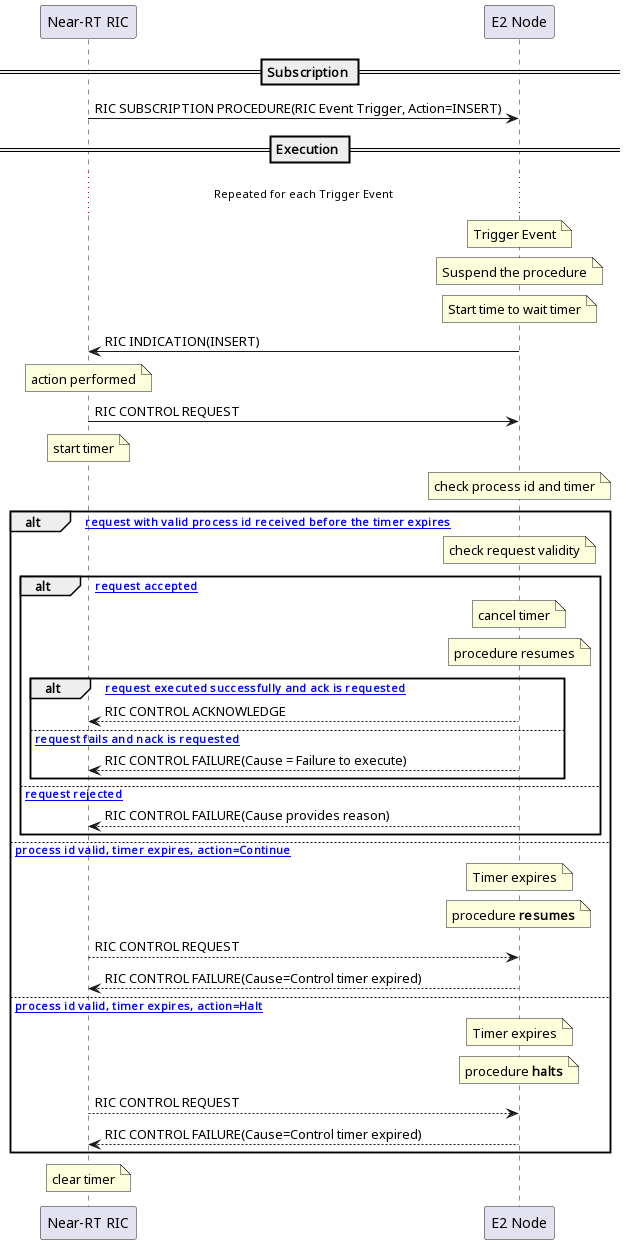

The diagram above was rendered by PlantUML. Its source (embedded in the PNG):
@startuml
== Subscription ==
"Near-RT RIC" -> "E2 Node": RIC SUBSCRIPTION PROCEDURE(RIC Event Trigger, Action=INSERT)

== Execution ==
... Repeated for each Trigger Event ...

note over "E2 Node"
Trigger Event
end note

note over "E2 Node"
Suspend the procedure
end note

note over "E2 Node"
Start time to wait timer
end note

"E2 Node" -> "Near-RT RIC": RIC INDICATION(INSERT)

note over "Near-RT RIC"
action performed
end note

"Near-RT RIC" -> "E2 Node": RIC CONTROL REQUEST

note over "Near-RT RIC"
start timer
end note

note over "E2 Node"
check process id and timer
end note

alt [. request with valid process id received before the timer expires]
  note over "E2 Node"
  check request validity
  end note

  alt [. request accepted]
    note over "E2 Node"
    cancel timer
    end note

    note over "E2 Node"
    procedure resumes
    end note

    alt [. request executed successfully and ack is requested]
      "E2 Node" --> "Near-RT RIC": RIC CONTROL ACKNOWLEDGE
    else [. request fails and nack is requested]
      "E2 Node" --> "Near-RT RIC": RIC CONTROL FAILURE(Cause = Failure to execute)
    end

  else [. request rejected]
    "E2 Node" --> "Near-RT RIC": RIC CONTROL FAILURE(Cause provides reason)
  end

else [. process id valid, timer expires, action=Continue]
  note over "E2 Node"
  Timer expires
  end note

  note over "E2 Node"
  procedure **resumes**
  end note

  "Near-RT RIC" --> "E2 Node": RIC CONTROL REQUEST
  "E2 Node" --> "Near-RT RIC": RIC CONTROL FAILURE(Cause=Control timer expired)

else [. process id valid, timer expires, action=Halt]
  note over "E2 Node"
  Timer expires
  end note

  note over "E2 Node"
  procedure **halts**
  end note

  "Near-RT RIC" --> "E2 Node": RIC CONTROL REQUEST
  "E2 Node" --> "Near-RT RIC": RIC CONTROL FAILURE(Cause=Control timer expired)

end

note over "Near-RT RIC"
clear timer
end note
@enduml